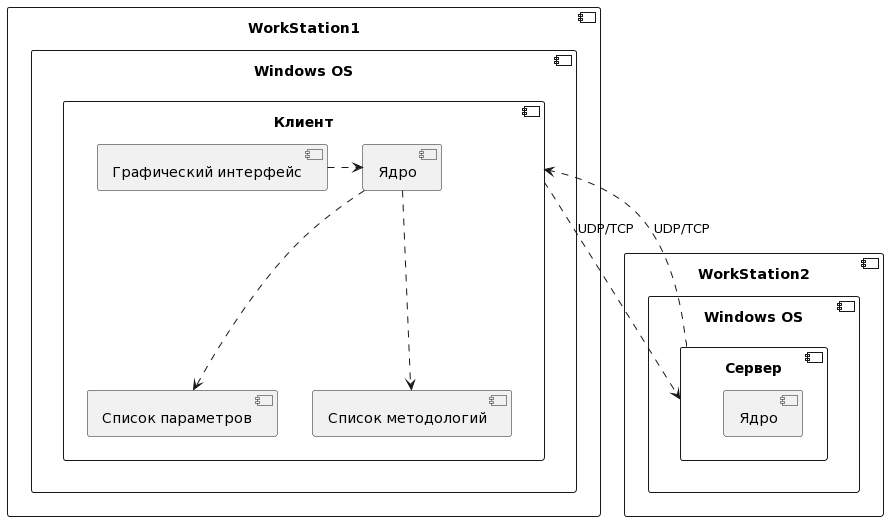

The diagram above was rendered by PlantUML. Its source (embedded in the PNG):
@startuml
component WorkStation1 {
component "Windоws OS" {
component Клиент {
      [Список параметров]
      [Графический интерфейс]
      [Список методологий]
      [Ядро]
[Графический интерфейс] .> [Ядро]

[Ядро] ..> [Список параметров]
[Ядро] ..> [Список методологий]

}
}
}

component WorkStation2 {
component "Windows OS" {
component Сервер {
      [Ядрo]
}
}
}
Клиент ..> Сервер : UDP/TCP
Сервер ..> Клиент : UDP/TCP
@enduml